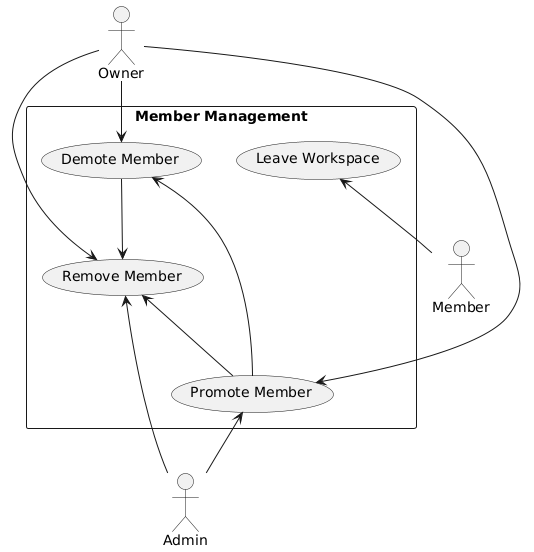

The diagram above was rendered by PlantUML. Its source (embedded in the PNG):
@startuml
actor "Owner" as Owner
actor "Admin" as Admin
actor "Member" as Member

rectangle "Member Management" {
  Owner -down-> (Promote Member)
  Owner -down-> (Demote Member)
  Owner -down-> (Remove Member)
  Admin -up-> (Promote Member)
  Admin -up-> (Remove Member)
  Member -up-> (Leave Workspace)
  
  (Promote Member) -up-> (Demote Member)
  (Promote Member) -up-> (Remove Member)
  (Demote Member) -down-> (Remove Member)
}
@enduml